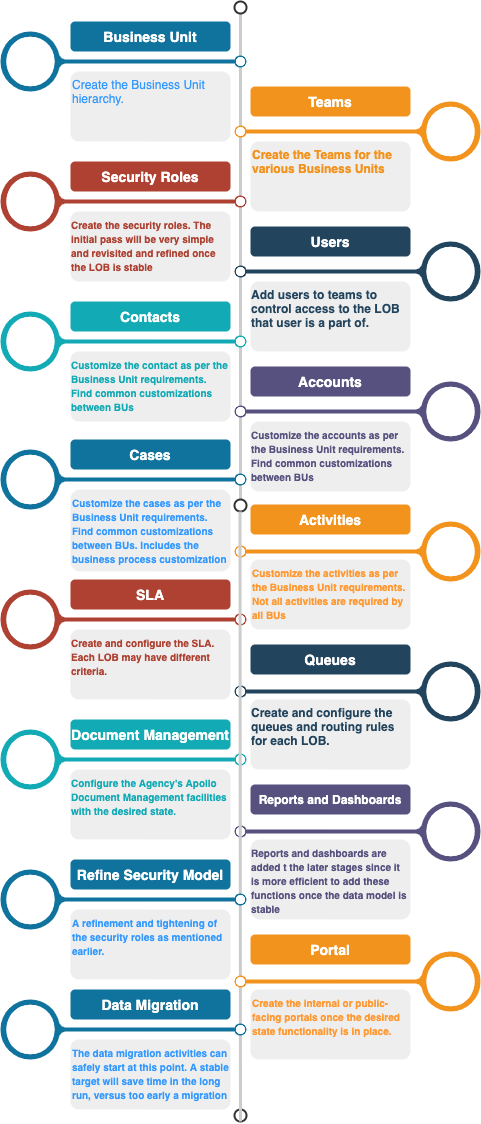

The diagram above was exported from draw.io. Its source (the exported page's mxGraphModel, read from the mxfile embedded in the PNG):
<mxGraphModel dx="1117" dy="876" grid="1" gridSize="10" guides="1" tooltips="1" connect="1" arrows="1" fold="1" page="1" pageScale="1" pageWidth="1100" pageHeight="850" math="0" shadow="0">
  <root>
    <mxCell id="0" />
    <mxCell id="1" parent="0" />
    <mxCell id="lNnjYS4j64ip_ZN32wsr-1" value="" style="endArrow=none;html=1;strokeWidth=3;strokeColor=#CCCCCC;labelBackgroundColor=none;fontSize=16" edge="1" source="lNnjYS4j64ip_ZN32wsr-2" target="lNnjYS4j64ip_ZN32wsr-3" parent="1">
      <mxGeometry relative="1" as="geometry" />
    </mxCell>
    <mxCell id="lNnjYS4j64ip_ZN32wsr-2" value="" style="ellipse;whiteSpace=wrap;html=1;aspect=fixed;shadow=0;fillColor=none;strokeColor=#333333;fontSize=16;align=center;strokeWidth=2;" vertex="1" parent="1">
      <mxGeometry x="534" y="20" width="12" height="12" as="geometry" />
    </mxCell>
    <mxCell id="lNnjYS4j64ip_ZN32wsr-3" value="" style="ellipse;whiteSpace=wrap;html=1;aspect=fixed;shadow=0;fillColor=none;strokeColor=#333333;fontSize=16;align=center;strokeWidth=2;" vertex="1" parent="1">
      <mxGeometry x="534" y="518" width="12" height="12" as="geometry" />
    </mxCell>
    <mxCell id="lNnjYS4j64ip_ZN32wsr-4" value="" style="verticalLabelPosition=middle;verticalAlign=middle;html=1;shape=mxgraph.infographic.circularCallout2;dy=15;strokeColor=#10739E;labelPosition=center;align=center;fontColor=#10739E;fontStyle=1;fontSize=24;shadow=0;direction=north;" vertex="1" parent="1">
      <mxGeometry x="300" y="50" width="246" height="60" as="geometry" />
    </mxCell>
    <mxCell id="lNnjYS4j64ip_ZN32wsr-5" value="" style="verticalLabelPosition=middle;verticalAlign=middle;html=1;shape=mxgraph.infographic.circularCallout2;dy=15;strokeColor=#F2931E;labelPosition=center;align=center;fontColor=#F2931E;fontStyle=1;fontSize=24;shadow=0;direction=north;flipH=1;" vertex="1" parent="1">
      <mxGeometry x="534" y="120" width="246" height="60" as="geometry" />
    </mxCell>
    <mxCell id="lNnjYS4j64ip_ZN32wsr-6" value="" style="verticalLabelPosition=middle;verticalAlign=middle;html=1;shape=mxgraph.infographic.circularCallout2;dy=15;strokeColor=#AE4132;labelPosition=center;align=center;fontColor=#10739E;fontStyle=1;fontSize=24;shadow=0;direction=north;" vertex="1" parent="1">
      <mxGeometry x="300" y="190" width="246" height="60" as="geometry" />
    </mxCell>
    <mxCell id="lNnjYS4j64ip_ZN32wsr-7" value="" style="verticalLabelPosition=middle;verticalAlign=middle;html=1;shape=mxgraph.infographic.circularCallout2;dy=15;strokeColor=#23445D;labelPosition=center;align=center;fontColor=#10739E;fontStyle=1;fontSize=24;shadow=0;direction=north;flipH=1;" vertex="1" parent="1">
      <mxGeometry x="534" y="260" width="246" height="60" as="geometry" />
    </mxCell>
    <mxCell id="lNnjYS4j64ip_ZN32wsr-8" value="" style="verticalLabelPosition=middle;verticalAlign=middle;html=1;shape=mxgraph.infographic.circularCallout2;dy=15;strokeColor=#12AAB5;labelPosition=center;align=center;fontColor=#10739E;fontStyle=1;fontSize=24;shadow=0;direction=north;" vertex="1" parent="1">
      <mxGeometry x="300" y="330" width="246" height="60" as="geometry" />
    </mxCell>
    <mxCell id="lNnjYS4j64ip_ZN32wsr-9" value="" style="verticalLabelPosition=middle;verticalAlign=middle;html=1;shape=mxgraph.infographic.circularCallout2;dy=15;strokeColor=#56517E;labelPosition=center;align=center;fontColor=#10739E;fontStyle=1;fontSize=24;shadow=0;direction=north;flipH=1;" vertex="1" parent="1">
      <mxGeometry x="534" y="400" width="246" height="60" as="geometry" />
    </mxCell>
    <mxCell id="lNnjYS4j64ip_ZN32wsr-10" value="Business Unit" style="fillColor=#10739E;strokecolor=none;rounded=1;fontColor=#FFFFFF;strokeColor=none;fontStyle=1;fontSize=14;" vertex="1" parent="1">
      <mxGeometry x="370" y="40" width="160" height="30" as="geometry" />
    </mxCell>
    <mxCell id="lNnjYS4j64ip_ZN32wsr-11" value="Teams" style="fillColor=#F2931E;strokecolor=none;rounded=1;fontColor=#FFFFFF;strokeColor=none;fontStyle=1;fontSize=14;" vertex="1" parent="1">
      <mxGeometry x="550" y="105" width="160" height="30" as="geometry" />
    </mxCell>
    <mxCell id="lNnjYS4j64ip_ZN32wsr-12" value="Security Roles" style="fillColor=#AE4132;strokecolor=none;rounded=1;fontColor=#FFFFFF;strokeColor=none;fontStyle=1;fontSize=14;" vertex="1" parent="1">
      <mxGeometry x="370" y="180" width="160" height="30" as="geometry" />
    </mxCell>
    <mxCell id="lNnjYS4j64ip_ZN32wsr-13" value="Users" style="fillColor=#23445D;strokecolor=none;rounded=1;fontColor=#FFFFFF;strokeColor=none;fontStyle=1;fontSize=14;" vertex="1" parent="1">
      <mxGeometry x="550" y="245" width="160" height="30" as="geometry" />
    </mxCell>
    <mxCell id="lNnjYS4j64ip_ZN32wsr-14" value="Contacts" style="fillColor=#12AAB5;strokecolor=none;rounded=1;fontColor=#FFFFFF;strokeColor=none;fontStyle=1;fontSize=14;" vertex="1" parent="1">
      <mxGeometry x="370" y="320" width="160" height="30" as="geometry" />
    </mxCell>
    <mxCell id="lNnjYS4j64ip_ZN32wsr-15" value="Accounts" style="fillColor=#56517E;strokecolor=none;rounded=1;fontColor=#FFFFFF;strokeColor=none;fontStyle=1;fontSize=14;" vertex="1" parent="1">
      <mxGeometry x="550" y="385" width="160" height="30" as="geometry" />
    </mxCell>
    <mxCell id="lNnjYS4j64ip_ZN32wsr-16" value="&lt;font color=&quot;#3399ff&quot;&gt;Create the Business Unit hierarchy.&lt;/font&gt;" style="rounded=1;strokeColor=none;fillColor=#EEEEEE;align=left;arcSize=12;verticalAlign=top;whiteSpace=wrap;html=1;fontSize=12;" vertex="1" parent="1">
      <mxGeometry x="370" y="90" width="160" height="70" as="geometry" />
    </mxCell>
    <mxCell id="lNnjYS4j64ip_ZN32wsr-17" value="&lt;font color=&quot;#f2931e&quot;&gt;&lt;b&gt;Create the Teams for the various Business Units&lt;/b&gt;&lt;/font&gt;" style="rounded=1;strokeColor=none;fillColor=#EEEEEE;align=left;arcSize=12;verticalAlign=top;whiteSpace=wrap;html=1;fontSize=12;" vertex="1" parent="1">
      <mxGeometry x="550" y="160" width="160" height="70" as="geometry" />
    </mxCell>
    <mxCell id="lNnjYS4j64ip_ZN32wsr-18" value="&lt;div style=&quot;text-align: left&quot;&gt;&lt;b style=&quot;color: rgb(174 , 65 , 50)&quot;&gt;&lt;font style=&quot;font-size: 10px&quot;&gt;Create the security roles. The initial pass will be very simple and revisited and refined once the LOB is stable&lt;/font&gt;&lt;/b&gt;&lt;/div&gt;" style="rounded=1;strokeColor=none;fillColor=#EEEEEE;align=center;arcSize=12;verticalAlign=top;whiteSpace=wrap;html=1;fontSize=12;" vertex="1" parent="1">
      <mxGeometry x="370" y="230" width="160" height="70" as="geometry" />
    </mxCell>
    <mxCell id="lNnjYS4j64ip_ZN32wsr-19" value="&lt;div style=&quot;text-align: left&quot;&gt;&lt;b style=&quot;color: rgb(35 , 68 , 93)&quot;&gt;Add users to teams to control access to the LOB that user is a part of.&lt;/b&gt;&lt;/div&gt;" style="rounded=1;strokeColor=none;fillColor=#EEEEEE;align=center;arcSize=12;verticalAlign=top;whiteSpace=wrap;html=1;fontSize=12;" vertex="1" parent="1">
      <mxGeometry x="550" y="300" width="160" height="70" as="geometry" />
    </mxCell>
    <mxCell id="lNnjYS4j64ip_ZN32wsr-20" value="&lt;div style=&quot;text-align: left&quot;&gt;&lt;b style=&quot;color: rgb(18 , 170 , 181)&quot;&gt;&lt;font style=&quot;font-size: 10px&quot;&gt;Customize the contact as per the Business Unit requirements. Find common customizations between BUs&lt;/font&gt;&lt;/b&gt;&lt;/div&gt;" style="rounded=1;strokeColor=none;fillColor=#EEEEEE;align=center;arcSize=12;verticalAlign=top;whiteSpace=wrap;html=1;fontSize=12;" vertex="1" parent="1">
      <mxGeometry x="370" y="370" width="160" height="70" as="geometry" />
    </mxCell>
    <mxCell id="lNnjYS4j64ip_ZN32wsr-21" value="&lt;div style=&quot;text-align: left&quot;&gt;&lt;b style=&quot;color: rgb(86 , 81 , 126) ; font-size: x-small&quot;&gt;Customize the accounts as per the Business Unit requirements. Find common customizations between BUs&lt;/b&gt;&lt;/div&gt;" style="rounded=1;strokeColor=none;fillColor=#EEEEEE;align=center;arcSize=12;verticalAlign=top;whiteSpace=wrap;html=1;fontSize=12;" vertex="1" parent="1">
      <mxGeometry x="550" y="440" width="160" height="70" as="geometry" />
    </mxCell>
    <mxCell id="lNnjYS4j64ip_ZN32wsr-22" value="" style="ellipse;whiteSpace=wrap;html=1;aspect=fixed;shadow=0;fillColor=none;strokeColor=#333333;fontSize=16;align=center;strokeWidth=2;" vertex="1" parent="1">
      <mxGeometry x="534" y="1128" width="12" height="12" as="geometry" />
    </mxCell>
    <mxCell id="lNnjYS4j64ip_ZN32wsr-23" value="" style="verticalLabelPosition=middle;verticalAlign=middle;html=1;shape=mxgraph.infographic.circularCallout2;dy=15;strokeColor=#10739E;labelPosition=center;align=center;fontColor=#10739E;fontStyle=1;fontSize=24;shadow=0;direction=north;" vertex="1" parent="1">
      <mxGeometry x="300" y="468" width="246" height="60" as="geometry" />
    </mxCell>
    <mxCell id="lNnjYS4j64ip_ZN32wsr-24" value="" style="verticalLabelPosition=middle;verticalAlign=middle;html=1;shape=mxgraph.infographic.circularCallout2;dy=15;strokeColor=#F2931E;labelPosition=center;align=center;fontColor=#F2931E;fontStyle=1;fontSize=24;shadow=0;direction=north;flipH=1;" vertex="1" parent="1">
      <mxGeometry x="534" y="540" width="246" height="60" as="geometry" />
    </mxCell>
    <mxCell id="lNnjYS4j64ip_ZN32wsr-25" value="" style="verticalLabelPosition=middle;verticalAlign=middle;html=1;shape=mxgraph.infographic.circularCallout2;dy=15;strokeColor=#AE4132;labelPosition=center;align=center;fontColor=#10739E;fontStyle=1;fontSize=24;shadow=0;direction=north;" vertex="1" parent="1">
      <mxGeometry x="300" y="608" width="246" height="60" as="geometry" />
    </mxCell>
    <mxCell id="lNnjYS4j64ip_ZN32wsr-26" value="" style="verticalLabelPosition=middle;verticalAlign=middle;html=1;shape=mxgraph.infographic.circularCallout2;dy=15;strokeColor=#23445D;labelPosition=center;align=center;fontColor=#10739E;fontStyle=1;fontSize=24;shadow=0;direction=north;flipH=1;" vertex="1" parent="1">
      <mxGeometry x="534" y="680" width="246" height="60" as="geometry" />
    </mxCell>
    <mxCell id="lNnjYS4j64ip_ZN32wsr-27" value="" style="verticalLabelPosition=middle;verticalAlign=middle;html=1;shape=mxgraph.infographic.circularCallout2;dy=15;strokeColor=#12AAB5;labelPosition=center;align=center;fontColor=#10739E;fontStyle=1;fontSize=24;shadow=0;direction=north;" vertex="1" parent="1">
      <mxGeometry x="300" y="748" width="246" height="60" as="geometry" />
    </mxCell>
    <mxCell id="lNnjYS4j64ip_ZN32wsr-28" value="" style="verticalLabelPosition=middle;verticalAlign=middle;html=1;shape=mxgraph.infographic.circularCallout2;dy=15;strokeColor=#56517E;labelPosition=center;align=center;fontColor=#10739E;fontStyle=1;fontSize=24;shadow=0;direction=north;flipH=1;" vertex="1" parent="1">
      <mxGeometry x="534" y="820" width="246" height="60" as="geometry" />
    </mxCell>
    <mxCell id="lNnjYS4j64ip_ZN32wsr-29" value="Cases" style="fillColor=#10739E;strokecolor=none;rounded=1;fontColor=#FFFFFF;strokeColor=none;fontStyle=1;fontSize=14;" vertex="1" parent="1">
      <mxGeometry x="370" y="458" width="160" height="30" as="geometry" />
    </mxCell>
    <mxCell id="lNnjYS4j64ip_ZN32wsr-30" value="Activities" style="fillColor=#F2931E;strokecolor=none;rounded=1;fontColor=#FFFFFF;strokeColor=none;fontStyle=1;fontSize=14;" vertex="1" parent="1">
      <mxGeometry x="550" y="523" width="160" height="30" as="geometry" />
    </mxCell>
    <mxCell id="lNnjYS4j64ip_ZN32wsr-31" value="SLA" style="fillColor=#AE4132;strokecolor=none;rounded=1;fontColor=#FFFFFF;strokeColor=none;fontStyle=1;fontSize=14;" vertex="1" parent="1">
      <mxGeometry x="370" y="598" width="160" height="30" as="geometry" />
    </mxCell>
    <mxCell id="lNnjYS4j64ip_ZN32wsr-32" value="Queues" style="fillColor=#23445D;strokecolor=none;rounded=1;fontColor=#FFFFFF;strokeColor=none;fontStyle=1;fontSize=14;" vertex="1" parent="1">
      <mxGeometry x="550" y="663" width="160" height="30" as="geometry" />
    </mxCell>
    <mxCell id="lNnjYS4j64ip_ZN32wsr-33" value="Document Management" style="fillColor=#12AAB5;strokecolor=none;rounded=1;fontColor=#FFFFFF;strokeColor=none;fontStyle=1;fontSize=14;" vertex="1" parent="1">
      <mxGeometry x="370" y="738" width="160" height="30" as="geometry" />
    </mxCell>
    <mxCell id="lNnjYS4j64ip_ZN32wsr-34" value="Reports and Dashboards" style="fillColor=#56517E;strokecolor=none;rounded=1;fontColor=#FFFFFF;strokeColor=none;fontStyle=1;fontSize=12;" vertex="1" parent="1">
      <mxGeometry x="550" y="803" width="160" height="30" as="geometry" />
    </mxCell>
    <mxCell id="lNnjYS4j64ip_ZN32wsr-35" value="&lt;b style=&quot;font-size: x-small&quot;&gt;&lt;font color=&quot;#3399ff&quot;&gt;Customize the cases as per the Business Unit requirements. Find common customizations between BUs. Includes the business process customization&lt;/font&gt;&lt;/b&gt;" style="rounded=1;strokeColor=none;fillColor=#EEEEEE;align=left;arcSize=12;verticalAlign=top;whiteSpace=wrap;html=1;fontSize=12;" vertex="1" parent="1">
      <mxGeometry x="370" y="508" width="160" height="82" as="geometry" />
    </mxCell>
    <mxCell id="lNnjYS4j64ip_ZN32wsr-36" value="&lt;b style=&quot;font-size: x-small&quot;&gt;&lt;font color=&quot;#ff9933&quot;&gt;Customize the activities as per the Business Unit requirements. Not all activities are required by all BUs&lt;/font&gt;&lt;/b&gt;" style="rounded=1;strokeColor=none;fillColor=#EEEEEE;align=left;arcSize=12;verticalAlign=top;whiteSpace=wrap;html=1;fontSize=12;" vertex="1" parent="1">
      <mxGeometry x="550" y="578" width="160" height="70" as="geometry" />
    </mxCell>
    <mxCell id="lNnjYS4j64ip_ZN32wsr-37" value="&lt;div style=&quot;text-align: left&quot;&gt;&lt;b style=&quot;color: rgb(174 , 65 , 50)&quot;&gt;&lt;font style=&quot;font-size: 10px&quot;&gt;Create and configure the SLA. Each LOB may have different criteria.&lt;/font&gt;&lt;/b&gt;&lt;/div&gt;" style="rounded=1;strokeColor=none;fillColor=#EEEEEE;align=center;arcSize=12;verticalAlign=top;whiteSpace=wrap;html=1;fontSize=12;" vertex="1" parent="1">
      <mxGeometry x="370" y="648" width="160" height="70" as="geometry" />
    </mxCell>
    <mxCell id="lNnjYS4j64ip_ZN32wsr-38" value="&lt;div style=&quot;text-align: left&quot;&gt;&lt;b style=&quot;color: rgb(35 , 68 , 93)&quot;&gt;Create and configure the queues and routing rules for each LOB.&lt;/b&gt;&lt;/div&gt;" style="rounded=1;strokeColor=none;fillColor=#EEEEEE;align=center;arcSize=12;verticalAlign=top;whiteSpace=wrap;html=1;fontSize=12;" vertex="1" parent="1">
      <mxGeometry x="550" y="718" width="160" height="70" as="geometry" />
    </mxCell>
    <mxCell id="lNnjYS4j64ip_ZN32wsr-39" value="&lt;div style=&quot;text-align: left&quot;&gt;&lt;b style=&quot;color: rgb(18 , 170 , 181)&quot;&gt;&lt;font style=&quot;font-size: 10px&quot;&gt;Configure the Agency's Apollo Document Management facilities with the desired state.&lt;/font&gt;&lt;/b&gt;&lt;/div&gt;" style="rounded=1;strokeColor=none;fillColor=#EEEEEE;align=center;arcSize=12;verticalAlign=top;whiteSpace=wrap;html=1;fontSize=12;" vertex="1" parent="1">
      <mxGeometry x="370" y="788" width="160" height="70" as="geometry" />
    </mxCell>
    <mxCell id="lNnjYS4j64ip_ZN32wsr-40" value="&lt;div style=&quot;text-align: left&quot;&gt;&lt;b style=&quot;color: rgb(86 , 81 , 126) ; font-size: x-small&quot;&gt;Reports and dashboards are added t the later stages since it is more efficient to add these functions once the data model is stable&lt;/b&gt;&lt;/div&gt;" style="rounded=1;strokeColor=none;fillColor=#EEEEEE;align=center;arcSize=12;verticalAlign=top;whiteSpace=wrap;html=1;fontSize=12;" vertex="1" parent="1">
      <mxGeometry x="550" y="858" width="160" height="80" as="geometry" />
    </mxCell>
    <mxCell id="lNnjYS4j64ip_ZN32wsr-41" value="" style="endArrow=none;html=1;strokeWidth=3;strokeColor=#CCCCCC;labelBackgroundColor=none;fontSize=16" edge="1" parent="1">
      <mxGeometry relative="1" as="geometry">
        <mxPoint x="539.5" y="530" as="sourcePoint" />
        <mxPoint x="540" y="1140" as="targetPoint" />
      </mxGeometry>
    </mxCell>
    <mxCell id="lNnjYS4j64ip_ZN32wsr-42" value="" style="verticalLabelPosition=middle;verticalAlign=middle;html=1;shape=mxgraph.infographic.circularCallout2;dy=15;strokeColor=#10739E;labelPosition=center;align=center;fontColor=#10739E;fontStyle=1;fontSize=24;shadow=0;direction=north;" vertex="1" parent="1">
      <mxGeometry x="300" y="888" width="246" height="60" as="geometry" />
    </mxCell>
    <mxCell id="lNnjYS4j64ip_ZN32wsr-43" value="Refine Security Model" style="fillColor=#10739E;strokecolor=none;rounded=1;fontColor=#FFFFFF;strokeColor=none;fontStyle=1;fontSize=14;" vertex="1" parent="1">
      <mxGeometry x="370" y="878" width="160" height="30" as="geometry" />
    </mxCell>
    <mxCell id="lNnjYS4j64ip_ZN32wsr-44" value="&lt;font color=&quot;#3399ff&quot; size=&quot;1&quot;&gt;&lt;b&gt;A refinement and tightening of the security roles as mentioned earlier.&lt;/b&gt;&lt;/font&gt;" style="rounded=1;strokeColor=none;fillColor=#EEEEEE;align=left;arcSize=12;verticalAlign=top;whiteSpace=wrap;html=1;fontSize=12;" vertex="1" parent="1">
      <mxGeometry x="370" y="928" width="160" height="70" as="geometry" />
    </mxCell>
    <mxCell id="lNnjYS4j64ip_ZN32wsr-45" value="" style="verticalLabelPosition=middle;verticalAlign=middle;html=1;shape=mxgraph.infographic.circularCallout2;dy=15;strokeColor=#F2931E;labelPosition=center;align=center;fontColor=#F2931E;fontStyle=1;fontSize=24;shadow=0;direction=north;flipH=1;" vertex="1" parent="1">
      <mxGeometry x="534" y="970" width="246" height="60" as="geometry" />
    </mxCell>
    <mxCell id="lNnjYS4j64ip_ZN32wsr-46" value="Portal" style="fillColor=#F2931E;strokecolor=none;rounded=1;fontColor=#FFFFFF;strokeColor=none;fontStyle=1;fontSize=14;" vertex="1" parent="1">
      <mxGeometry x="550" y="953" width="160" height="30" as="geometry" />
    </mxCell>
    <mxCell id="lNnjYS4j64ip_ZN32wsr-47" value="&lt;b style=&quot;font-size: x-small&quot;&gt;&lt;font color=&quot;#ff9933&quot;&gt;Create the internal or public-facing portals once the desired state functionality is in place.&lt;/font&gt;&lt;/b&gt;" style="rounded=1;strokeColor=none;fillColor=#EEEEEE;align=left;arcSize=12;verticalAlign=top;whiteSpace=wrap;html=1;fontSize=12;" vertex="1" parent="1">
      <mxGeometry x="550" y="1008" width="160" height="70" as="geometry" />
    </mxCell>
    <mxCell id="lNnjYS4j64ip_ZN32wsr-48" value="" style="verticalLabelPosition=middle;verticalAlign=middle;html=1;shape=mxgraph.infographic.circularCallout2;dy=15;strokeColor=#10739E;labelPosition=center;align=center;fontColor=#10739E;fontStyle=1;fontSize=24;shadow=0;direction=north;" vertex="1" parent="1">
      <mxGeometry x="300" y="1018" width="246" height="60" as="geometry" />
    </mxCell>
    <mxCell id="lNnjYS4j64ip_ZN32wsr-49" value="Data Migration" style="fillColor=#10739E;strokecolor=none;rounded=1;fontColor=#FFFFFF;strokeColor=none;fontStyle=1;fontSize=14;" vertex="1" parent="1">
      <mxGeometry x="370" y="1008" width="160" height="30" as="geometry" />
    </mxCell>
    <mxCell id="lNnjYS4j64ip_ZN32wsr-50" value="&lt;font color=&quot;#3399ff&quot; size=&quot;1&quot;&gt;&lt;b&gt;The data migration activities can safely start at this point. A stable target will save time in the long run, versus too early a migration&lt;/b&gt;&lt;/font&gt;" style="rounded=1;strokeColor=none;fillColor=#EEEEEE;align=left;arcSize=12;verticalAlign=top;whiteSpace=wrap;html=1;fontSize=12;" vertex="1" parent="1">
      <mxGeometry x="370" y="1058" width="160" height="70" as="geometry" />
    </mxCell>
  </root>
</mxGraphModel>